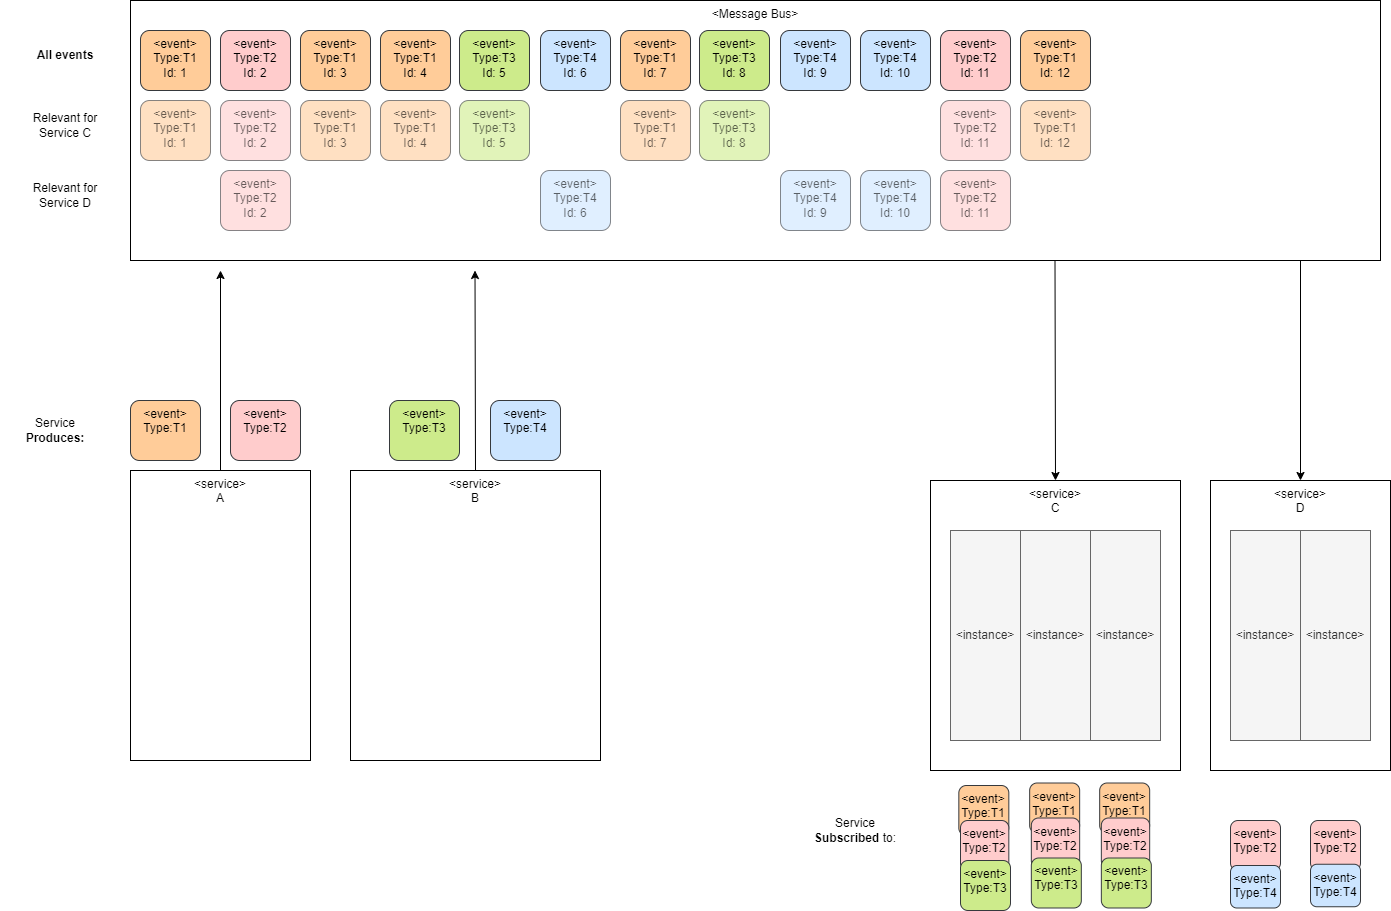

The diagram above was exported from draw.io. Its source (the exported page's mxGraphModel, read from the mxfile embedded in the PNG):
<mxGraphModel dx="3217" dy="2762" grid="1" gridSize="10" guides="1" tooltips="1" connect="1" arrows="1" fold="1" page="1" pageScale="1" pageWidth="827" pageHeight="1169" background="#ffffff" math="0" shadow="0">
  <root>
    <mxCell id="0" />
    <mxCell id="1" parent="0" />
    <mxCell id="jKxlIugZricNWLb47vYU-19" style="rounded=0;orthogonalLoop=1;jettySize=auto;html=1;" parent="1" source="jKxlIugZricNWLb47vYU-6" edge="1">
      <mxGeometry relative="1" as="geometry">
        <mxPoint x="210" y="70" as="targetPoint" />
      </mxGeometry>
    </mxCell>
    <mxCell id="jKxlIugZricNWLb47vYU-6" value="&amp;lt;service&amp;gt;&lt;br&gt;A" style="rounded=0;whiteSpace=wrap;html=1;verticalAlign=top;" parent="1" vertex="1">
      <mxGeometry x="120" y="270" width="180" height="290" as="geometry" />
    </mxCell>
    <mxCell id="jKxlIugZricNWLb47vYU-7" value="&amp;lt;service&amp;gt;&lt;br&gt;B" style="rounded=0;whiteSpace=wrap;html=1;verticalAlign=top;" parent="1" vertex="1">
      <mxGeometry x="340" y="270" width="250" height="290" as="geometry" />
    </mxCell>
    <mxCell id="jKxlIugZricNWLb47vYU-11" value="&amp;lt;service&amp;gt;&lt;br&gt;C" style="rounded=0;whiteSpace=wrap;html=1;verticalAlign=top;" parent="1" vertex="1">
      <mxGeometry x="920" y="280" width="250" height="290" as="geometry" />
    </mxCell>
    <mxCell id="jKxlIugZricNWLb47vYU-12" value="&amp;lt;instance&amp;gt;" style="rounded=0;whiteSpace=wrap;html=1;fillColor=#f5f5f5;strokeColor=#666666;fontColor=#333333;" parent="1" vertex="1">
      <mxGeometry x="940" y="330" width="70" height="210" as="geometry" />
    </mxCell>
    <mxCell id="jKxlIugZricNWLb47vYU-13" value="&amp;lt;instance&amp;gt;" style="rounded=0;whiteSpace=wrap;html=1;fillColor=#f5f5f5;strokeColor=#666666;fontColor=#333333;" parent="1" vertex="1">
      <mxGeometry x="1010" y="330" width="70" height="210" as="geometry" />
    </mxCell>
    <mxCell id="jKxlIugZricNWLb47vYU-14" value="&amp;lt;instance&amp;gt;" style="rounded=0;whiteSpace=wrap;html=1;fillColor=#f5f5f5;strokeColor=#666666;fontColor=#333333;" parent="1" vertex="1">
      <mxGeometry x="1080" y="330" width="70" height="210" as="geometry" />
    </mxCell>
    <mxCell id="jKxlIugZricNWLb47vYU-15" value="&amp;lt;service&amp;gt;&lt;br&gt;D" style="rounded=0;whiteSpace=wrap;html=1;verticalAlign=top;" parent="1" vertex="1">
      <mxGeometry x="1200" y="280" width="180" height="290" as="geometry" />
    </mxCell>
    <mxCell id="jKxlIugZricNWLb47vYU-16" value="&amp;lt;instance&amp;gt;" style="rounded=0;whiteSpace=wrap;html=1;fillColor=#f5f5f5;strokeColor=#666666;fontColor=#333333;" parent="1" vertex="1">
      <mxGeometry x="1220" y="330" width="70" height="210" as="geometry" />
    </mxCell>
    <mxCell id="jKxlIugZricNWLb47vYU-17" value="&amp;lt;instance&amp;gt;" style="rounded=0;whiteSpace=wrap;html=1;fillColor=#f5f5f5;strokeColor=#666666;fontColor=#333333;" parent="1" vertex="1">
      <mxGeometry x="1290" y="330" width="70" height="210" as="geometry" />
    </mxCell>
    <mxCell id="jKxlIugZricNWLb47vYU-18" value="&amp;lt;Message Bus&amp;gt;" style="rounded=0;whiteSpace=wrap;html=1;verticalAlign=top;" parent="1" vertex="1">
      <mxGeometry x="120" y="-200" width="1250" height="260" as="geometry" />
    </mxCell>
    <mxCell id="jKxlIugZricNWLb47vYU-20" style="rounded=0;orthogonalLoop=1;jettySize=auto;html=1;exitX=0.5;exitY=0;exitDx=0;exitDy=0;" parent="1" source="jKxlIugZricNWLb47vYU-7" edge="1">
      <mxGeometry relative="1" as="geometry">
        <mxPoint x="464.5" y="70" as="targetPoint" />
        <mxPoint x="464.5" y="230" as="sourcePoint" />
      </mxGeometry>
    </mxCell>
    <mxCell id="jKxlIugZricNWLb47vYU-21" style="rounded=0;orthogonalLoop=1;jettySize=auto;html=1;entryX=0.5;entryY=0;entryDx=0;entryDy=0;" parent="1" target="jKxlIugZricNWLb47vYU-11" edge="1">
      <mxGeometry relative="1" as="geometry">
        <mxPoint x="1044.5" y="220" as="targetPoint" />
        <mxPoint x="1044.5" y="60" as="sourcePoint" />
      </mxGeometry>
    </mxCell>
    <mxCell id="jKxlIugZricNWLb47vYU-22" style="rounded=0;orthogonalLoop=1;jettySize=auto;html=1;entryX=0.5;entryY=0;entryDx=0;entryDy=0;" parent="1" target="jKxlIugZricNWLb47vYU-15" edge="1">
      <mxGeometry relative="1" as="geometry">
        <mxPoint x="1290" y="220" as="targetPoint" />
        <mxPoint x="1290" y="60" as="sourcePoint" />
      </mxGeometry>
    </mxCell>
    <mxCell id="jKxlIugZricNWLb47vYU-24" value="&amp;lt;event&amp;gt;&lt;br&gt;Type:T1" style="rounded=1;whiteSpace=wrap;html=1;verticalAlign=top;fillColor=#ffcc99;strokeColor=#36393d;" parent="1" vertex="1">
      <mxGeometry x="120" y="200" width="70" height="60" as="geometry" />
    </mxCell>
    <mxCell id="jKxlIugZricNWLb47vYU-25" value="&amp;lt;event&amp;gt;&lt;br&gt;Type:T3" style="rounded=1;whiteSpace=wrap;html=1;verticalAlign=top;fillColor=#cdeb8b;strokeColor=#36393d;" parent="1" vertex="1">
      <mxGeometry x="379" y="200" width="70" height="60" as="geometry" />
    </mxCell>
    <mxCell id="jKxlIugZricNWLb47vYU-27" value="&amp;lt;event&amp;gt;&lt;br&gt;Type:T2" style="rounded=1;whiteSpace=wrap;html=1;verticalAlign=top;fillColor=#ffcccc;strokeColor=#36393d;" parent="1" vertex="1">
      <mxGeometry x="220" y="200" width="70" height="60" as="geometry" />
    </mxCell>
    <mxCell id="jKxlIugZricNWLb47vYU-28" value="&amp;lt;event&amp;gt;&lt;br&gt;Type:T4" style="rounded=1;whiteSpace=wrap;html=1;verticalAlign=top;fillColor=#cce5ff;strokeColor=#36393d;" parent="1" vertex="1">
      <mxGeometry x="480" y="200" width="70" height="60" as="geometry" />
    </mxCell>
    <mxCell id="jKxlIugZricNWLb47vYU-30" value="&amp;lt;event&amp;gt;&lt;br&gt;Type:T1" style="rounded=1;whiteSpace=wrap;html=1;verticalAlign=top;fillColor=#ffcc99;strokeColor=#36393d;" parent="1" vertex="1">
      <mxGeometry x="948.33" y="585" width="50" height="50" as="geometry" />
    </mxCell>
    <mxCell id="jKxlIugZricNWLb47vYU-34" value="&amp;lt;event&amp;gt;&lt;br&gt;Type:T2" style="rounded=1;whiteSpace=wrap;html=1;verticalAlign=top;fillColor=#ffcccc;strokeColor=#36393d;" parent="1" vertex="1">
      <mxGeometry x="1220" y="620" width="50" height="50" as="geometry" />
    </mxCell>
    <mxCell id="jKxlIugZricNWLb47vYU-35" value="&amp;lt;event&amp;gt;&lt;br&gt;Type:T2" style="rounded=1;whiteSpace=wrap;html=1;verticalAlign=top;fillColor=#ffcccc;strokeColor=#36393d;" parent="1" vertex="1">
      <mxGeometry x="950" y="620" width="48.33" height="50" as="geometry" />
    </mxCell>
    <mxCell id="jKxlIugZricNWLb47vYU-36" value="Service&lt;br&gt;&lt;b&gt;Subscribed &lt;/b&gt;to:" style="text;html=1;strokeColor=none;fillColor=none;align=center;verticalAlign=middle;whiteSpace=wrap;rounded=0;" parent="1" vertex="1">
      <mxGeometry x="790" y="615" width="110" height="30" as="geometry" />
    </mxCell>
    <mxCell id="jKxlIugZricNWLb47vYU-37" value="Service&lt;br&gt;&lt;b&gt;Produces:&lt;/b&gt;" style="text;html=1;strokeColor=none;fillColor=none;align=center;verticalAlign=middle;whiteSpace=wrap;rounded=0;" parent="1" vertex="1">
      <mxGeometry x="-10" y="215" width="110" height="30" as="geometry" />
    </mxCell>
    <mxCell id="jKxlIugZricNWLb47vYU-38" value="&amp;lt;event&amp;gt;&lt;br&gt;Type:T1&lt;br&gt;Id: 1" style="rounded=1;whiteSpace=wrap;html=1;verticalAlign=top;fillColor=#ffcc99;strokeColor=#36393d;" parent="1" vertex="1">
      <mxGeometry x="130" y="-170" width="70" height="60" as="geometry" />
    </mxCell>
    <mxCell id="jKxlIugZricNWLb47vYU-39" value="&amp;lt;event&amp;gt;&lt;br&gt;Type:T2&lt;br&gt;Id: 2" style="rounded=1;whiteSpace=wrap;html=1;verticalAlign=top;fillColor=#ffcccc;strokeColor=#36393d;" parent="1" vertex="1">
      <mxGeometry x="210" y="-170" width="70" height="60" as="geometry" />
    </mxCell>
    <mxCell id="jKxlIugZricNWLb47vYU-40" value="&amp;lt;event&amp;gt;&lt;br&gt;Type:T1&lt;br&gt;Id: 3" style="rounded=1;whiteSpace=wrap;html=1;verticalAlign=top;fillColor=#ffcc99;strokeColor=#36393d;" parent="1" vertex="1">
      <mxGeometry x="290" y="-170" width="70" height="60" as="geometry" />
    </mxCell>
    <mxCell id="jKxlIugZricNWLb47vYU-41" value="&amp;lt;event&amp;gt;&lt;br&gt;Type:T1&lt;br&gt;Id: 4" style="rounded=1;whiteSpace=wrap;html=1;verticalAlign=top;fillColor=#ffcc99;strokeColor=#36393d;" parent="1" vertex="1">
      <mxGeometry x="370" y="-170" width="70" height="60" as="geometry" />
    </mxCell>
    <mxCell id="jKxlIugZricNWLb47vYU-42" value="&amp;lt;event&amp;gt;&lt;br&gt;Type:T3&lt;br style=&quot;border-color: var(--border-color);&quot;&gt;Id:&amp;nbsp;5" style="rounded=1;whiteSpace=wrap;html=1;verticalAlign=top;fillColor=#cdeb8b;strokeColor=#36393d;" parent="1" vertex="1">
      <mxGeometry x="449" y="-170" width="70" height="60" as="geometry" />
    </mxCell>
    <mxCell id="jKxlIugZricNWLb47vYU-43" value="&amp;lt;event&amp;gt;&lt;br&gt;Type:T4&lt;br style=&quot;border-color: var(--border-color);&quot;&gt;Id:&amp;nbsp;6" style="rounded=1;whiteSpace=wrap;html=1;verticalAlign=top;fillColor=#cce5ff;strokeColor=#36393d;" parent="1" vertex="1">
      <mxGeometry x="530" y="-170" width="70" height="60" as="geometry" />
    </mxCell>
    <mxCell id="jKxlIugZricNWLb47vYU-44" value="&amp;lt;event&amp;gt;&lt;br&gt;Type:T1&lt;br style=&quot;border-color: var(--border-color);&quot;&gt;Id:&amp;nbsp;7" style="rounded=1;whiteSpace=wrap;html=1;verticalAlign=top;fillColor=#ffcc99;strokeColor=#36393d;" parent="1" vertex="1">
      <mxGeometry x="610" y="-170" width="70" height="60" as="geometry" />
    </mxCell>
    <mxCell id="jKxlIugZricNWLb47vYU-45" value="&amp;lt;event&amp;gt;&lt;br&gt;Type:T3&lt;br style=&quot;border-color: var(--border-color);&quot;&gt;Id:&amp;nbsp;8" style="rounded=1;whiteSpace=wrap;html=1;verticalAlign=top;fillColor=#cdeb8b;strokeColor=#36393d;" parent="1" vertex="1">
      <mxGeometry x="689" y="-170" width="70" height="60" as="geometry" />
    </mxCell>
    <mxCell id="jKxlIugZricNWLb47vYU-46" value="&amp;lt;event&amp;gt;&lt;br&gt;Type:T4&lt;br style=&quot;border-color: var(--border-color);&quot;&gt;Id:&amp;nbsp;9" style="rounded=1;whiteSpace=wrap;html=1;verticalAlign=top;fillColor=#cce5ff;strokeColor=#36393d;" parent="1" vertex="1">
      <mxGeometry x="770" y="-170" width="70" height="60" as="geometry" />
    </mxCell>
    <mxCell id="jKxlIugZricNWLb47vYU-47" value="&amp;lt;event&amp;gt;&lt;br&gt;Type:T4&lt;br style=&quot;border-color: var(--border-color);&quot;&gt;Id:&amp;nbsp;10" style="rounded=1;whiteSpace=wrap;html=1;verticalAlign=top;fillColor=#cce5ff;strokeColor=#36393d;" parent="1" vertex="1">
      <mxGeometry x="850" y="-170" width="70" height="60" as="geometry" />
    </mxCell>
    <mxCell id="jKxlIugZricNWLb47vYU-48" value="&amp;lt;event&amp;gt;&lt;br&gt;Type:T2&lt;br style=&quot;border-color: var(--border-color);&quot;&gt;Id:&amp;nbsp;11" style="rounded=1;whiteSpace=wrap;html=1;verticalAlign=top;fillColor=#ffcccc;strokeColor=#36393d;" parent="1" vertex="1">
      <mxGeometry x="930" y="-170" width="70" height="60" as="geometry" />
    </mxCell>
    <mxCell id="jKxlIugZricNWLb47vYU-49" value="&amp;lt;event&amp;gt;&lt;br&gt;Type:T1&lt;br style=&quot;border-color: var(--border-color);&quot;&gt;Id:&amp;nbsp;12" style="rounded=1;whiteSpace=wrap;html=1;verticalAlign=top;fillColor=#ffcc99;strokeColor=#36393d;" parent="1" vertex="1">
      <mxGeometry x="1010" y="-170" width="70" height="60" as="geometry" />
    </mxCell>
    <mxCell id="jKxlIugZricNWLb47vYU-50" value="All events" style="text;html=1;strokeColor=none;fillColor=none;align=center;verticalAlign=middle;whiteSpace=wrap;rounded=0;fontStyle=1" parent="1" vertex="1">
      <mxGeometry y="-160" width="110" height="30" as="geometry" />
    </mxCell>
    <mxCell id="jKxlIugZricNWLb47vYU-51" value="&amp;lt;event&amp;gt;&lt;br&gt;Type:T1&lt;br&gt;Id: 1" style="rounded=1;whiteSpace=wrap;html=1;verticalAlign=top;fillColor=#ffcc99;strokeColor=#36393d;textOpacity=60;opacity=60;" parent="1" vertex="1">
      <mxGeometry x="130" y="-100" width="70" height="60" as="geometry" />
    </mxCell>
    <mxCell id="jKxlIugZricNWLb47vYU-52" value="&amp;lt;event&amp;gt;&lt;br&gt;Type:T2&lt;br&gt;Id: 2" style="rounded=1;whiteSpace=wrap;html=1;verticalAlign=top;fillColor=#ffcccc;strokeColor=#36393d;textOpacity=60;opacity=60;" parent="1" vertex="1">
      <mxGeometry x="210" y="-100" width="70" height="60" as="geometry" />
    </mxCell>
    <mxCell id="jKxlIugZricNWLb47vYU-53" value="&amp;lt;event&amp;gt;&lt;br&gt;Type:T1&lt;br&gt;Id: 3" style="rounded=1;whiteSpace=wrap;html=1;verticalAlign=top;fillColor=#ffcc99;strokeColor=#36393d;textOpacity=60;opacity=60;" parent="1" vertex="1">
      <mxGeometry x="290" y="-100" width="70" height="60" as="geometry" />
    </mxCell>
    <mxCell id="jKxlIugZricNWLb47vYU-54" value="&amp;lt;event&amp;gt;&lt;br&gt;Type:T1&lt;br&gt;Id: 4" style="rounded=1;whiteSpace=wrap;html=1;verticalAlign=top;fillColor=#ffcc99;strokeColor=#36393d;textOpacity=60;opacity=60;" parent="1" vertex="1">
      <mxGeometry x="370" y="-100" width="70" height="60" as="geometry" />
    </mxCell>
    <mxCell id="jKxlIugZricNWLb47vYU-55" value="&amp;lt;event&amp;gt;&lt;br&gt;Type:T3&lt;br style=&quot;border-color: var(--border-color);&quot;&gt;Id:&amp;nbsp;5" style="rounded=1;whiteSpace=wrap;html=1;verticalAlign=top;fillColor=#cdeb8b;strokeColor=#36393d;textOpacity=60;opacity=60;" parent="1" vertex="1">
      <mxGeometry x="449" y="-100" width="70" height="60" as="geometry" />
    </mxCell>
    <mxCell id="jKxlIugZricNWLb47vYU-57" value="&amp;lt;event&amp;gt;&lt;br&gt;Type:T1&lt;br style=&quot;border-color: var(--border-color);&quot;&gt;Id:&amp;nbsp;7" style="rounded=1;whiteSpace=wrap;html=1;verticalAlign=top;fillColor=#ffcc99;strokeColor=#36393d;textOpacity=60;opacity=60;" parent="1" vertex="1">
      <mxGeometry x="610" y="-100" width="70" height="60" as="geometry" />
    </mxCell>
    <mxCell id="jKxlIugZricNWLb47vYU-58" value="&amp;lt;event&amp;gt;&lt;br&gt;Type:T3&lt;br style=&quot;border-color: var(--border-color);&quot;&gt;Id:&amp;nbsp;8" style="rounded=1;whiteSpace=wrap;html=1;verticalAlign=top;fillColor=#cdeb8b;strokeColor=#36393d;textOpacity=60;opacity=60;" parent="1" vertex="1">
      <mxGeometry x="689" y="-100" width="70" height="60" as="geometry" />
    </mxCell>
    <mxCell id="jKxlIugZricNWLb47vYU-61" value="&amp;lt;event&amp;gt;&lt;br&gt;Type:T2&lt;br style=&quot;border-color: var(--border-color);&quot;&gt;Id:&amp;nbsp;11" style="rounded=1;whiteSpace=wrap;html=1;verticalAlign=top;fillColor=#ffcccc;strokeColor=#36393d;textOpacity=60;opacity=60;" parent="1" vertex="1">
      <mxGeometry x="930" y="-100" width="70" height="60" as="geometry" />
    </mxCell>
    <mxCell id="jKxlIugZricNWLb47vYU-62" value="&amp;lt;event&amp;gt;&lt;br&gt;Type:T1&lt;br style=&quot;border-color: var(--border-color);&quot;&gt;Id:&amp;nbsp;12" style="rounded=1;whiteSpace=wrap;html=1;verticalAlign=top;fillColor=#ffcc99;strokeColor=#36393d;textOpacity=60;opacity=60;" parent="1" vertex="1">
      <mxGeometry x="1010" y="-100" width="70" height="60" as="geometry" />
    </mxCell>
    <mxCell id="jKxlIugZricNWLb47vYU-63" value="Relevant for Service C" style="text;html=1;strokeColor=none;fillColor=none;align=center;verticalAlign=middle;whiteSpace=wrap;rounded=0;opacity=60;" parent="1" vertex="1">
      <mxGeometry y="-90" width="110" height="30" as="geometry" />
    </mxCell>
    <mxCell id="jKxlIugZricNWLb47vYU-73" value="Relevant for Service D" style="text;html=1;strokeColor=none;fillColor=none;align=center;verticalAlign=middle;whiteSpace=wrap;rounded=0;opacity=60;" parent="1" vertex="1">
      <mxGeometry y="-20" width="110" height="30" as="geometry" />
    </mxCell>
    <mxCell id="jKxlIugZricNWLb47vYU-75" value="&amp;lt;event&amp;gt;&lt;br&gt;Type:T2&lt;br&gt;Id: 2" style="rounded=1;whiteSpace=wrap;html=1;verticalAlign=top;fillColor=#ffcccc;strokeColor=#36393d;textOpacity=60;opacity=60;" parent="1" vertex="1">
      <mxGeometry x="210" y="-30" width="70" height="60" as="geometry" />
    </mxCell>
    <mxCell id="jKxlIugZricNWLb47vYU-79" value="&amp;lt;event&amp;gt;&lt;br&gt;Type:T4&lt;br style=&quot;border-color: var(--border-color);&quot;&gt;Id:&amp;nbsp;6" style="rounded=1;whiteSpace=wrap;html=1;verticalAlign=top;fillColor=#cce5ff;strokeColor=#36393d;textOpacity=60;opacity=60;" parent="1" vertex="1">
      <mxGeometry x="530" y="-30" width="70" height="60" as="geometry" />
    </mxCell>
    <mxCell id="jKxlIugZricNWLb47vYU-82" value="&amp;lt;event&amp;gt;&lt;br&gt;Type:T4&lt;br style=&quot;border-color: var(--border-color);&quot;&gt;Id:&amp;nbsp;9" style="rounded=1;whiteSpace=wrap;html=1;verticalAlign=top;fillColor=#cce5ff;strokeColor=#36393d;textOpacity=60;opacity=60;" parent="1" vertex="1">
      <mxGeometry x="770" y="-30" width="70" height="60" as="geometry" />
    </mxCell>
    <mxCell id="jKxlIugZricNWLb47vYU-83" value="&amp;lt;event&amp;gt;&lt;br&gt;Type:T4&lt;br style=&quot;border-color: var(--border-color);&quot;&gt;Id:&amp;nbsp;10" style="rounded=1;whiteSpace=wrap;html=1;verticalAlign=top;fillColor=#cce5ff;strokeColor=#36393d;textOpacity=60;opacity=60;" parent="1" vertex="1">
      <mxGeometry x="850" y="-30" width="70" height="60" as="geometry" />
    </mxCell>
    <mxCell id="jKxlIugZricNWLb47vYU-84" value="&amp;lt;event&amp;gt;&lt;br&gt;Type:T2&lt;br style=&quot;border-color: var(--border-color);&quot;&gt;Id:&amp;nbsp;11" style="rounded=1;whiteSpace=wrap;html=1;verticalAlign=top;fillColor=#ffcccc;strokeColor=#36393d;textOpacity=60;opacity=60;" parent="1" vertex="1">
      <mxGeometry x="930" y="-30" width="70" height="60" as="geometry" />
    </mxCell>
    <mxCell id="jKxlIugZricNWLb47vYU-31" value="&amp;lt;event&amp;gt;&lt;br&gt;Type:T3" style="rounded=1;whiteSpace=wrap;html=1;verticalAlign=top;fillColor=#cdeb8b;strokeColor=#36393d;" parent="1" vertex="1">
      <mxGeometry x="950" y="660" width="50" height="50" as="geometry" />
    </mxCell>
    <mxCell id="iCGTOHNSABw0rjfiVX39-1" value="&amp;lt;event&amp;gt;&lt;br&gt;Type:T1" style="rounded=1;whiteSpace=wrap;html=1;verticalAlign=top;fillColor=#ffcc99;strokeColor=#36393d;" vertex="1" parent="1">
      <mxGeometry x="1019.1600000000001" y="582.5" width="50" height="50" as="geometry" />
    </mxCell>
    <mxCell id="iCGTOHNSABw0rjfiVX39-2" value="&amp;lt;event&amp;gt;&lt;br&gt;Type:T2" style="rounded=1;whiteSpace=wrap;html=1;verticalAlign=top;fillColor=#ffcccc;strokeColor=#36393d;" vertex="1" parent="1">
      <mxGeometry x="1020.83" y="617.5" width="48.33" height="50" as="geometry" />
    </mxCell>
    <mxCell id="iCGTOHNSABw0rjfiVX39-3" value="&amp;lt;event&amp;gt;&lt;br&gt;Type:T3" style="rounded=1;whiteSpace=wrap;html=1;verticalAlign=top;fillColor=#cdeb8b;strokeColor=#36393d;" vertex="1" parent="1">
      <mxGeometry x="1020.83" y="657.5" width="50" height="50" as="geometry" />
    </mxCell>
    <mxCell id="iCGTOHNSABw0rjfiVX39-4" value="&amp;lt;event&amp;gt;&lt;br&gt;Type:T1" style="rounded=1;whiteSpace=wrap;html=1;verticalAlign=top;fillColor=#ffcc99;strokeColor=#36393d;" vertex="1" parent="1">
      <mxGeometry x="1089.17" y="582.5" width="50" height="50" as="geometry" />
    </mxCell>
    <mxCell id="iCGTOHNSABw0rjfiVX39-5" value="&amp;lt;event&amp;gt;&lt;br&gt;Type:T2" style="rounded=1;whiteSpace=wrap;html=1;verticalAlign=top;fillColor=#ffcccc;strokeColor=#36393d;" vertex="1" parent="1">
      <mxGeometry x="1090.84" y="617.5" width="48.33" height="50" as="geometry" />
    </mxCell>
    <mxCell id="iCGTOHNSABw0rjfiVX39-6" value="&amp;lt;event&amp;gt;&lt;br&gt;Type:T3" style="rounded=1;whiteSpace=wrap;html=1;verticalAlign=top;fillColor=#cdeb8b;strokeColor=#36393d;" vertex="1" parent="1">
      <mxGeometry x="1090.84" y="657.5" width="50" height="50" as="geometry" />
    </mxCell>
    <mxCell id="iCGTOHNSABw0rjfiVX39-7" value="&amp;lt;event&amp;gt;&lt;br&gt;Type:T2" style="rounded=1;whiteSpace=wrap;html=1;verticalAlign=top;fillColor=#ffcccc;strokeColor=#36393d;" vertex="1" parent="1">
      <mxGeometry x="1300" y="620" width="50" height="50" as="geometry" />
    </mxCell>
    <mxCell id="jKxlIugZricNWLb47vYU-29" value="&amp;lt;event&amp;gt;&lt;br&gt;Type:T4" style="rounded=1;whiteSpace=wrap;html=1;verticalAlign=top;fillColor=#cce5ff;strokeColor=#36393d;" parent="1" vertex="1">
      <mxGeometry x="1220" y="665" width="50" height="42.5" as="geometry" />
    </mxCell>
    <mxCell id="iCGTOHNSABw0rjfiVX39-8" value="&amp;lt;event&amp;gt;&lt;br&gt;Type:T4" style="rounded=1;whiteSpace=wrap;html=1;verticalAlign=top;fillColor=#cce5ff;strokeColor=#36393d;" vertex="1" parent="1">
      <mxGeometry x="1300" y="663.75" width="50" height="42.5" as="geometry" />
    </mxCell>
  </root>
</mxGraphModel>